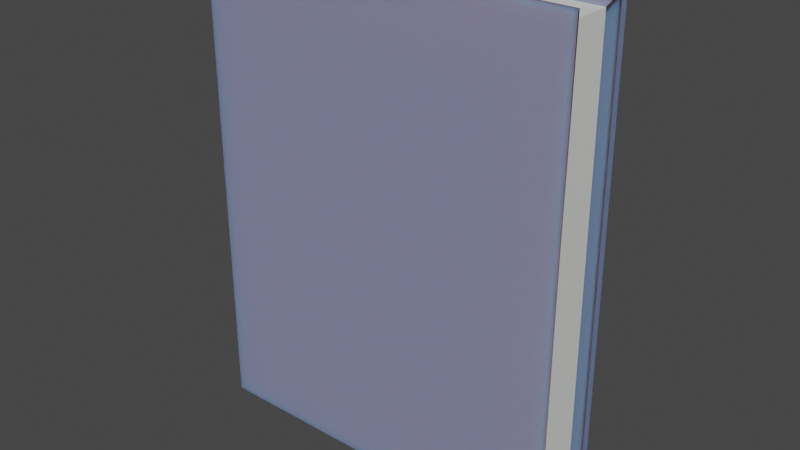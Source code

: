 # Source: Spell_Book.blend  (saved by Blender 2.91.10; exported with 4.5.12 LTS)
import bpy
from mathutils import Matrix  # noqa: F401  (used for matrix-valued properties, if any)

bpy.ops.wm.read_factory_settings(use_empty=True)
scene = bpy.context.scene
scene.name = 'Scene'

# ---- collections
col_collection = bpy.data.collections.new('Collection'); scene.collection.children.link(col_collection)

# ---- materials (node trees are filled in below, after node groups)
mat_material_002 = bpy.data.materials.new('Material.002')
mat_material_002.use_transparent_shadow = False
mat_material_003 = bpy.data.materials.new('Material.003')
mat_material_003.use_transparent_shadow = False
mat_material_004 = bpy.data.materials.new('Material.004')
mat_material_004.use_transparent_shadow = False

# ---- material node trees
mat_material_002.use_nodes = True; mat_material_002.node_tree.nodes.clear()
_N = mat_material_002.node_tree.nodes; _L = mat_material_002.node_tree.links
n0 = _N.new('ShaderNodeBsdfPrincipled'); n0.name = 'Principled BSDF'; n0.location = (10, 300)
n0.distribution = 'GGX'
n0.subsurface_method = 'BURLEY'
n0.inputs[0].default_value = (0.2396, 0.2483, 0.4019, 1.0)
n0.inputs[3].default_value = 1.45
n0.inputs[8].default_value = 1.0
n0.inputs[10].default_value = 0.2979
n0.inputs[13].default_value = 0.2589
n0.inputs[27].default_value = (0.0, 0.0, 0.0, 1.0)
n0.inputs[28].default_value = 1.0
n1 = _N.new('ShaderNodeOutputMaterial'); n1.name = 'Material Output'; n1.location = (300, 300)
_L.new(n0.outputs[0], n1.inputs[0])
n1.is_active_output = True
mat_material_003.use_nodes = True; mat_material_003.node_tree.nodes.clear()
_N = mat_material_003.node_tree.nodes; _L = mat_material_003.node_tree.links
n0 = _N.new('ShaderNodeBsdfPrincipled'); n0.name = 'Principled BSDF'; n0.location = (10, 300)
n0.distribution = 'GGX'
n0.subsurface_method = 'BURLEY'
n0.inputs[0].default_value = (0.7761, 0.8, 0.7526, 1.0)
n0.inputs[3].default_value = 1.45
n0.inputs[27].default_value = (0.0, 0.0, 0.0, 1.0)
n0.inputs[28].default_value = 1.0
n1 = _N.new('ShaderNodeOutputMaterial'); n1.name = 'Material Output'; n1.location = (300, 300)
_L.new(n0.outputs[0], n1.inputs[0])
n1.is_active_output = True
mat_material_004.use_nodes = True; mat_material_004.node_tree.nodes.clear()
_N = mat_material_004.node_tree.nodes; _L = mat_material_004.node_tree.links
n0 = _N.new('ShaderNodeOutputMaterial'); n0.name = 'Material Output'; n0.location = (300, 300)
n1 = _N.new('ShaderNodeBackground'); n1.name = 'Background'; n1.location = (10, 300)
_L.new(n1.outputs[0], n0.inputs[0])
n0.is_active_output = True

# ---- world
world_world = bpy.data.worlds.new('World'); scene.world = world_world
world_world.use_nodes = True; world_world.node_tree.nodes.clear()
_N = world_world.node_tree.nodes; _L = world_world.node_tree.links
n0 = _N.new('ShaderNodeOutputWorld'); n0.name = 'World Output'; n0.location = (300, 300)
n1 = _N.new('ShaderNodeBackground'); n1.name = 'Background'; n1.location = (10, 300)
n1.inputs[0].default_value = (0.05088, 0.05088, 0.05088, 1.0)
_L.new(n1.outputs[0], n0.inputs[0])
n0.is_active_output = True
world_world.color = (0.05088, 0.05088, 0.05088)
world_world.use_sun_shadow = False
world_world.sun_shadow_jitter_overblur = 0.0

# ---- meshes
me_cube_001 = bpy.data.meshes.new('Cube.001')
me_cube_001.from_pydata([(-0.8536, -0.7221, -1.128), (-0.8536, -0.6243, 1.12), (-0.8536, 0.8632, -1.128), (-0.8536, 0.7469, 1.12), (0.8703, -0.8037, -1.128), (0.8703, -0.8037, 1.12), (0.8703, 0.8632, -1.128), (0.8703, 0.7469, 1.12), (-0.8773, 0.9263, -1.128), (-0.8773, -0.8037, -1.128), (-0.8773, -0.8037, 1.12), (-0.8773, 0.9263, 1.12), (0.8703, 1.071, -1.128), (0.8703, 0.9263, 1.12), (0.8703, -0.6243, 1.12), (0.8703, -0.7221, -1.128), (0.8703, -0.662, -1.128), (0.8703, 0.7093, 1.12), (0.8703, -0.662, 1.12), (-0.8536, 0.8197, -1.128), (-0.8536, -0.7656, -1.128), (-0.8536, -0.662, 1.12), (-0.8536, 0.7093, 1.12), (0.8171, -0.7656, -1.064), (0.8171, 0.8197, -1.064), (0.8171, 0.7093, 1.056), (0.8171, -0.662, 1.056), (-0.8408, 0.8197, -1.064), (-0.8408, -0.7656, -1.064), (-0.8408, -0.662, 1.056), (-0.8408, 0.7093, 1.056)], [], [(9, 10, 11, 8), (8, 11, 13, 12), (0, 2, 19, 20), (4, 5, 10, 9), (2, 0, 9, 8), (1, 3, 11, 10), (6, 2, 8, 12), (3, 7, 13, 11), (7, 6, 12, 13), (15, 14, 5, 4), (0, 15, 4, 9), (14, 1, 10, 5), (16, 20, 28, 23), (1, 14, 18, 21), (14, 15, 16, 18), (7, 3, 22, 17), (3, 1, 21, 22), (15, 0, 20, 16), (24, 25, 26, 23), (27, 24, 23, 28), (25, 30, 29, 26), (20, 19, 27, 28), (21, 18, 26, 29), (18, 16, 23, 26), (17, 22, 30, 25), (22, 21, 29, 30)])
me_cube_001.polygons.foreach_set('material_index', [0, 0, 0, 0, 0, 0, 0, 0, 0, 0, 0, 0, 0, 0, 0, 0, 0, 0, 1, 1, 1, 0, 0, 0, 0, 0])
_uv = me_cube_001.uv_layers.new(name='UVMap')
_uv.uv.foreach_set('vector', [0.375, 0.0, 0.625, 0.0, 0.625, 0.25, 0.375, 0.25, 0.375, 0.25, 0.625, 0.25, 0.625, 0.5, 0.375, 0.5, 0.1509, 0.7241, 0.1509, 0.5259, 0.1509, 0.5259, 0.1509, 0.7241, 0.375, 0.75, 0.625, 0.75, 0.625, 1.0, 0.375, 1.0, 0.1509, 0.5259, 0.1509, 0.7241, 0.125, 0.75, 0.125, 0.5, 0.8491, 0.7241, 0.8491, 0.5259, 0.875, 0.5, 0.875, 0.75, 0.375, 0.5259, 0.1509, 0.5259, 0.125, 0.5, 0.375, 0.5, 0.8491, 0.5259, 0.625, 0.5259, 0.625, 0.5, 0.875, 0.5, 0.625, 0.5259, 0.375, 0.5259, 0.375, 0.5, 0.625, 0.5, 0.375, 0.7241, 0.625, 0.7241, 0.625, 0.75, 0.375, 0.75, 0.1509, 0.7241, 0.375, 0.7241, 0.375, 0.75, 0.125, 0.75, 0.625, 0.7241, 0.8491, 0.7241, 0.875, 0.75, 0.625, 0.75, 0.375, 0.7241, 0.1509, 0.7241, 0.1509, 0.7241, 0.375, 0.7241, 0.8491, 0.7241, 0.625, 0.7241, 0.625, 0.7241, 0.8491, 0.7241, 0.625, 0.7241, 0.375, 0.7241, 0.375, 0.7241, 0.625, 0.7241, 0.625, 0.5259, 0.8491, 0.5259, 0.8491, 0.5259, 0.625, 0.5259, 0.8491, 0.5259, 0.8491, 0.7241, 0.8491, 0.7241, 0.8491, 0.5259, 0.375, 0.7241, 0.1509, 0.7241, 0.1509, 0.7241, 0.375, 0.7241, 0.375, 0.5259, 0.625, 0.5259, 0.625, 0.7241, 0.375, 0.7241, 0.1509, 0.5259, 0.375, 0.5259, 0.375, 0.7241, 0.1509, 0.7241, 0.625, 0.5259, 0.8491, 0.5259, 0.8491, 0.7241, 0.625, 0.7241, 0.1509, 0.7241, 0.1509, 0.5259, 0.1509, 0.5259, 0.1509, 0.7241, 0.8491, 0.7241, 0.625, 0.7241, 0.625, 0.7241, 0.8491, 0.7241, 0.625, 0.7241, 0.375, 0.7241, 0.375, 0.7241, 0.625, 0.7241, 0.625, 0.5259, 0.8491, 0.5259, 0.8491, 0.5259, 0.625, 0.5259, 0.8491, 0.5259, 0.8491, 0.7241, 0.8491, 0.7241, 0.8491, 0.5259])
me_cube_001.materials.append(mat_material_002)
me_cube_001.materials.append(mat_material_003)
me_cube_001.materials.append(mat_material_004)
me_cube_001.use_remesh_fix_poles = True
me_cube_001.use_remesh_preserve_attributes = False
me_cube_001.use_mirror_vertex_groups = False
me_cube_001.update()

# ---- objects
ob_cube = bpy.data.objects.new('Cube', me_cube_001)
ob_empty = bpy.data.objects.new('Empty', None)

# ---- transforms, parenting, visibility, modifiers, constraints
ob_cube.location = (0.0, 0.0, 0.0)
ob_cube.scale = (1.0, 0.1992, 1.0)
ob_cube.lineart.crease_threshold = 0.0
ob_empty.location = (0.02252, 0.2047, -0.1696)
ob_empty.rotation_euler = (-1.571, 0.0, 0.0)
ob_empty.scale = (0.1977, 0.2766, 0.2754)
ob_empty.empty_display_type = 'IMAGE'
ob_empty.empty_display_size = 5.0
ob_empty.lineart.crease_threshold = 0.0

# ---- collection membership
col_collection.objects.link(ob_cube)
col_collection.objects.link(ob_empty)

# ---- scene / render settings (as saved in the file)
scene.frame_start = 1; scene.frame_end = 250; scene.frame_set(0)
scene.render.engine = 'BLENDER_EEVEE_NEXT'
scene.cycles.use_denoising = False
scene.cycles.samples = 128
scene.cycles.sampling_pattern = 'TABULATED_SOBOL'
scene.cycles.use_adaptive_sampling = False
scene.cycles.use_light_tree = False
scene.view_settings.view_transform = 'Filmic'
bpy.context.view_layer.update()

# ---- added for rendering (the .blend has no active camera and no usable light): camera, sun
cam_auto = bpy.data.cameras.new('AutoCamera')
cam_auto.lens = 50.0
cam_auto.sensor_width = 36.0
cam_auto.clip_end = 1000.0
ob_auto_camera = bpy.data.objects.new('AutoCamera', cam_auto)
scene.collection.objects.link(ob_auto_camera)
ob_auto_camera.location = (2.65415, -3.1626, 2.1221)
ob_auto_camera.rotation_euler = (1.09748, -7.21219e-08, 0.694738)
scene.camera = ob_auto_camera
light_auto_sun = bpy.data.lights.new('AutoSun', 'SUN')
light_auto_sun.energy = 3.0
light_auto_sun.angle = 0.0523599
ob_auto_sun = bpy.data.objects.new('AutoSun', light_auto_sun)
scene.collection.objects.link(ob_auto_sun)
ob_auto_sun.rotation_euler = (0.872665, 0.174533, 0.523599)
bpy.context.view_layer.update()
